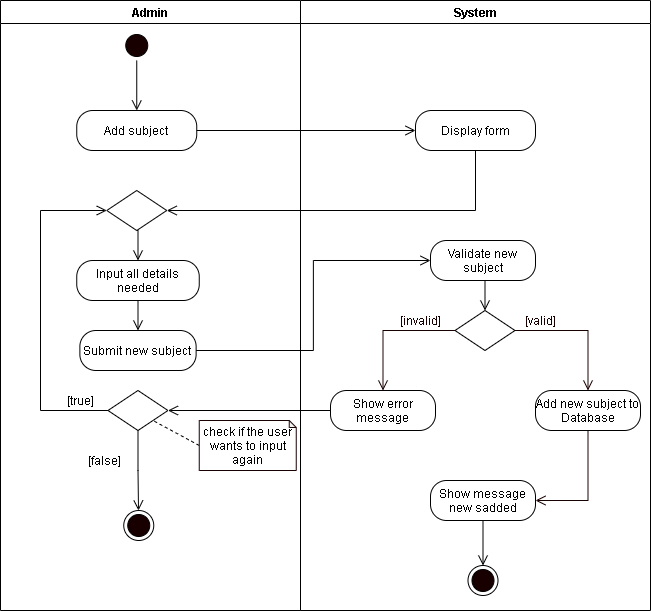

The diagram above was exported from draw.io. Its source (the exported page's mxGraphModel, read from the mxfile embedded in the PNG):
<mxGraphModel dx="926" dy="626" grid="1" gridSize="10" guides="1" tooltips="1" connect="1" arrows="1" fold="1" page="1" pageScale="1" pageWidth="850" pageHeight="1100" math="0" shadow="0">
  <root>
    <mxCell id="0" />
    <mxCell id="1" parent="0" />
    <mxCell id="xh0kIMmvh1ByV2QQUvD7-1" value="Admin" style="swimlane;startSize=23;" parent="1" vertex="1">
      <mxGeometry x="40" y="10" width="300" height="610" as="geometry" />
    </mxCell>
    <mxCell id="xh0kIMmvh1ByV2QQUvD7-2" style="edgeStyle=orthogonalEdgeStyle;rounded=0;orthogonalLoop=1;jettySize=auto;html=1;exitX=0.5;exitY=1;exitDx=0;exitDy=0;entryX=0.5;entryY=0;entryDx=0;entryDy=0;endArrow=open;endFill=0;endSize=8;" parent="xh0kIMmvh1ByV2QQUvD7-1" source="xh0kIMmvh1ByV2QQUvD7-3" edge="1">
      <mxGeometry relative="1" as="geometry">
        <mxPoint x="136.25" y="110" as="targetPoint" />
      </mxGeometry>
    </mxCell>
    <mxCell id="xh0kIMmvh1ByV2QQUvD7-3" value="" style="ellipse;html=1;shape=startState;fillColor=#190000;" parent="xh0kIMmvh1ByV2QQUvD7-1" vertex="1">
      <mxGeometry x="121.25" y="30" width="30" height="30" as="geometry" />
    </mxCell>
    <mxCell id="xh0kIMmvh1ByV2QQUvD7-4" value="Add subject" style="rounded=1;whiteSpace=wrap;html=1;arcSize=40;" parent="xh0kIMmvh1ByV2QQUvD7-1" vertex="1">
      <mxGeometry x="76.25" y="110" width="120" height="40" as="geometry" />
    </mxCell>
    <mxCell id="xh0kIMmvh1ByV2QQUvD7-5" style="edgeStyle=orthogonalEdgeStyle;rounded=0;orthogonalLoop=1;jettySize=auto;html=1;exitX=0.5;exitY=1;exitDx=0;exitDy=0;entryX=0.5;entryY=0;entryDx=0;entryDy=0;endArrow=open;endFill=0;endSize=8;" parent="xh0kIMmvh1ByV2QQUvD7-1" source="xh0kIMmvh1ByV2QQUvD7-6" target="xh0kIMmvh1ByV2QQUvD7-7" edge="1">
      <mxGeometry relative="1" as="geometry" />
    </mxCell>
    <mxCell id="xh0kIMmvh1ByV2QQUvD7-6" value="Input all details needed" style="rounded=1;whiteSpace=wrap;html=1;arcSize=40;" parent="xh0kIMmvh1ByV2QQUvD7-1" vertex="1">
      <mxGeometry x="76.25" y="260" width="122.5" height="40" as="geometry" />
    </mxCell>
    <mxCell id="xh0kIMmvh1ByV2QQUvD7-7" value="Submit new subject" style="rounded=1;whiteSpace=wrap;html=1;arcSize=40;" parent="xh0kIMmvh1ByV2QQUvD7-1" vertex="1">
      <mxGeometry x="79.37" y="330" width="116.25" height="40" as="geometry" />
    </mxCell>
    <mxCell id="xh0kIMmvh1ByV2QQUvD7-8" style="edgeStyle=orthogonalEdgeStyle;rounded=0;orthogonalLoop=1;jettySize=auto;html=1;exitX=0.5;exitY=1;exitDx=0;exitDy=0;entryX=0.5;entryY=0;entryDx=0;entryDy=0;endArrow=open;endFill=0;endSize=8;" parent="xh0kIMmvh1ByV2QQUvD7-1" source="xh0kIMmvh1ByV2QQUvD7-9" target="xh0kIMmvh1ByV2QQUvD7-6" edge="1">
      <mxGeometry relative="1" as="geometry" />
    </mxCell>
    <mxCell id="xh0kIMmvh1ByV2QQUvD7-9" value="" style="rhombus;whiteSpace=wrap;html=1;" parent="xh0kIMmvh1ByV2QQUvD7-1" vertex="1">
      <mxGeometry x="106.25" y="190" width="60" height="40" as="geometry" />
    </mxCell>
    <mxCell id="xh0kIMmvh1ByV2QQUvD7-13" style="edgeStyle=orthogonalEdgeStyle;rounded=0;orthogonalLoop=1;jettySize=auto;html=1;exitX=0;exitY=0.5;exitDx=0;exitDy=0;entryX=0;entryY=0.5;entryDx=0;entryDy=0;endArrow=open;endFill=0;endSize=8;" parent="xh0kIMmvh1ByV2QQUvD7-1" source="xh0kIMmvh1ByV2QQUvD7-15" target="xh0kIMmvh1ByV2QQUvD7-9" edge="1">
      <mxGeometry relative="1" as="geometry">
        <Array as="points">
          <mxPoint x="40" y="410" />
          <mxPoint x="40" y="210" />
        </Array>
      </mxGeometry>
    </mxCell>
    <mxCell id="xh0kIMmvh1ByV2QQUvD7-14" style="edgeStyle=orthogonalEdgeStyle;rounded=0;orthogonalLoop=1;jettySize=auto;html=1;exitX=0.5;exitY=1;exitDx=0;exitDy=0;endArrow=open;endFill=0;endSize=8;startArrow=none;" parent="xh0kIMmvh1ByV2QQUvD7-1" source="xh0kIMmvh1ByV2QQUvD7-15" edge="1">
      <mxGeometry relative="1" as="geometry">
        <mxPoint x="138" y="510" as="targetPoint" />
        <Array as="points" />
      </mxGeometry>
    </mxCell>
    <mxCell id="xh0kIMmvh1ByV2QQUvD7-15" value="" style="rhombus;whiteSpace=wrap;html=1;" parent="xh0kIMmvh1ByV2QQUvD7-1" vertex="1">
      <mxGeometry x="107.49000000000001" y="390" width="60" height="40" as="geometry" />
    </mxCell>
    <mxCell id="xh0kIMmvh1ByV2QQUvD7-16" value="[true]" style="text;html=1;align=center;verticalAlign=middle;resizable=0;points=[];autosize=1;strokeColor=none;" parent="xh0kIMmvh1ByV2QQUvD7-1" vertex="1">
      <mxGeometry x="60" y="390" width="40" height="20" as="geometry" />
    </mxCell>
    <mxCell id="xh0kIMmvh1ByV2QQUvD7-18" style="rounded=0;orthogonalLoop=1;jettySize=auto;html=1;exitX=0;exitY=0.5;exitDx=0;exitDy=0;exitPerimeter=0;entryX=1;entryY=1;entryDx=0;entryDy=0;endArrow=none;endFill=0;endSize=8;dashed=1;" parent="xh0kIMmvh1ByV2QQUvD7-1" source="xh0kIMmvh1ByV2QQUvD7-19" target="xh0kIMmvh1ByV2QQUvD7-15" edge="1">
      <mxGeometry relative="1" as="geometry" />
    </mxCell>
    <mxCell id="xh0kIMmvh1ByV2QQUvD7-19" value="check if the user wants to input again" style="shape=note;whiteSpace=wrap;html=1;backgroundOutline=1;darkOpacity=0.05;strokeColor=#190000;size=7;" parent="xh0kIMmvh1ByV2QQUvD7-1" vertex="1">
      <mxGeometry x="198.75" y="420" width="97" height="50" as="geometry" />
    </mxCell>
    <mxCell id="xh0kIMmvh1ByV2QQUvD7-38" value="[false]" style="text;html=1;align=center;verticalAlign=middle;resizable=0;points=[];autosize=1;strokeColor=none;" parent="xh0kIMmvh1ByV2QQUvD7-1" vertex="1">
      <mxGeometry x="79.37" y="450" width="50" height="20" as="geometry" />
    </mxCell>
    <mxCell id="xh0kIMmvh1ByV2QQUvD7-42" value="" style="ellipse;html=1;shape=endState;fillColor=#190000;" parent="xh0kIMmvh1ByV2QQUvD7-1" vertex="1">
      <mxGeometry x="123.25" y="510" width="30" height="30" as="geometry" />
    </mxCell>
    <mxCell id="xh0kIMmvh1ByV2QQUvD7-20" value="System" style="swimlane;" parent="1" vertex="1">
      <mxGeometry x="340" y="10" width="350" height="610" as="geometry" />
    </mxCell>
    <mxCell id="xh0kIMmvh1ByV2QQUvD7-21" value="Validate new subject" style="rounded=1;whiteSpace=wrap;html=1;arcSize=40;" parent="xh0kIMmvh1ByV2QQUvD7-20" vertex="1">
      <mxGeometry x="130" y="240" width="105" height="40" as="geometry" />
    </mxCell>
    <mxCell id="xh0kIMmvh1ByV2QQUvD7-22" value="" style="rhombus;whiteSpace=wrap;html=1;" parent="xh0kIMmvh1ByV2QQUvD7-20" vertex="1">
      <mxGeometry x="154.5" y="310" width="60" height="40" as="geometry" />
    </mxCell>
    <mxCell id="xh0kIMmvh1ByV2QQUvD7-23" style="edgeStyle=orthogonalEdgeStyle;rounded=0;orthogonalLoop=1;jettySize=auto;html=1;exitX=0.5;exitY=1;exitDx=0;exitDy=0;entryX=0.5;entryY=0;entryDx=0;entryDy=0;endArrow=open;endFill=0;endSize=8;" parent="xh0kIMmvh1ByV2QQUvD7-20" source="xh0kIMmvh1ByV2QQUvD7-21" target="xh0kIMmvh1ByV2QQUvD7-22" edge="1">
      <mxGeometry relative="1" as="geometry" />
    </mxCell>
    <mxCell id="xh0kIMmvh1ByV2QQUvD7-24" value="&lt;font color=&quot;#190000&quot;&gt;[valid]&lt;/font&gt;" style="text;html=1;align=center;verticalAlign=middle;resizable=0;points=[];autosize=1;strokeColor=none;fontColor=#FFFFFF;" parent="xh0kIMmvh1ByV2QQUvD7-20" vertex="1">
      <mxGeometry x="214.5" y="310" width="50" height="20" as="geometry" />
    </mxCell>
    <mxCell id="xh0kIMmvh1ByV2QQUvD7-25" value="&lt;font color=&quot;#190000&quot;&gt;[invalid]&lt;/font&gt;" style="text;html=1;align=center;verticalAlign=middle;resizable=0;points=[];autosize=1;strokeColor=none;fontColor=#FFFFFF;" parent="xh0kIMmvh1ByV2QQUvD7-20" vertex="1">
      <mxGeometry x="90" y="310" width="60" height="20" as="geometry" />
    </mxCell>
    <mxCell id="xh0kIMmvh1ByV2QQUvD7-26" value="Show error message" style="rounded=1;whiteSpace=wrap;html=1;arcSize=40;" parent="xh0kIMmvh1ByV2QQUvD7-20" vertex="1">
      <mxGeometry x="30" y="390" width="105" height="40" as="geometry" />
    </mxCell>
    <mxCell id="xh0kIMmvh1ByV2QQUvD7-27" style="edgeStyle=orthogonalEdgeStyle;rounded=0;orthogonalLoop=1;jettySize=auto;html=1;exitX=0.5;exitY=1;exitDx=0;exitDy=0;entryX=1;entryY=0.5;entryDx=0;entryDy=0;fontColor=#FFFFFF;endArrow=open;endFill=0;endSize=8;strokeColor=#190000;" parent="xh0kIMmvh1ByV2QQUvD7-20" source="xh0kIMmvh1ByV2QQUvD7-28" target="xh0kIMmvh1ByV2QQUvD7-31" edge="1">
      <mxGeometry relative="1" as="geometry" />
    </mxCell>
    <mxCell id="xh0kIMmvh1ByV2QQUvD7-28" value="Add new subject to Database" style="rounded=1;whiteSpace=wrap;html=1;arcSize=40;" parent="xh0kIMmvh1ByV2QQUvD7-20" vertex="1">
      <mxGeometry x="235" y="390" width="105" height="40" as="geometry" />
    </mxCell>
    <mxCell id="xh0kIMmvh1ByV2QQUvD7-29" style="edgeStyle=orthogonalEdgeStyle;rounded=0;orthogonalLoop=1;jettySize=auto;html=1;exitX=0;exitY=0.5;exitDx=0;exitDy=0;fontColor=#FFFFFF;endArrow=open;endFill=0;endSize=8;strokeColor=#190000;entryX=0.5;entryY=0;entryDx=0;entryDy=0;" parent="xh0kIMmvh1ByV2QQUvD7-20" source="xh0kIMmvh1ByV2QQUvD7-22" target="xh0kIMmvh1ByV2QQUvD7-26" edge="1">
      <mxGeometry relative="1" as="geometry">
        <mxPoint x="80" y="370" as="targetPoint" />
      </mxGeometry>
    </mxCell>
    <mxCell id="xh0kIMmvh1ByV2QQUvD7-30" style="edgeStyle=orthogonalEdgeStyle;rounded=0;orthogonalLoop=1;jettySize=auto;html=1;exitX=1;exitY=0.5;exitDx=0;exitDy=0;fontColor=#FFFFFF;endArrow=open;endFill=0;endSize=8;strokeColor=#190000;entryX=0.5;entryY=0;entryDx=0;entryDy=0;" parent="xh0kIMmvh1ByV2QQUvD7-20" source="xh0kIMmvh1ByV2QQUvD7-22" target="xh0kIMmvh1ByV2QQUvD7-28" edge="1">
      <mxGeometry relative="1" as="geometry">
        <mxPoint x="280" y="370" as="targetPoint" />
      </mxGeometry>
    </mxCell>
    <mxCell id="xh0kIMmvh1ByV2QQUvD7-41" style="edgeStyle=orthogonalEdgeStyle;rounded=0;orthogonalLoop=1;jettySize=auto;html=1;exitX=0.5;exitY=1;exitDx=0;exitDy=0;entryX=0.5;entryY=0;entryDx=0;entryDy=0;endArrow=open;endFill=0;endSize=8;" parent="xh0kIMmvh1ByV2QQUvD7-20" source="xh0kIMmvh1ByV2QQUvD7-31" target="xh0kIMmvh1ByV2QQUvD7-11" edge="1">
      <mxGeometry relative="1" as="geometry" />
    </mxCell>
    <mxCell id="xh0kIMmvh1ByV2QQUvD7-31" value="Show message new sadded" style="rounded=1;whiteSpace=wrap;html=1;arcSize=40;" parent="xh0kIMmvh1ByV2QQUvD7-20" vertex="1">
      <mxGeometry x="130" y="480" width="105" height="40" as="geometry" />
    </mxCell>
    <mxCell id="xh0kIMmvh1ByV2QQUvD7-32" value="Display form" style="rounded=1;whiteSpace=wrap;html=1;arcSize=40;" parent="xh0kIMmvh1ByV2QQUvD7-20" vertex="1">
      <mxGeometry x="115" y="110" width="120" height="40" as="geometry" />
    </mxCell>
    <mxCell id="xh0kIMmvh1ByV2QQUvD7-11" value="" style="ellipse;html=1;shape=endState;fillColor=#190000;" parent="xh0kIMmvh1ByV2QQUvD7-20" vertex="1">
      <mxGeometry x="167.5" y="565" width="30" height="30" as="geometry" />
    </mxCell>
    <mxCell id="xh0kIMmvh1ByV2QQUvD7-33" style="edgeStyle=orthogonalEdgeStyle;rounded=0;orthogonalLoop=1;jettySize=auto;html=1;exitX=1;exitY=0.5;exitDx=0;exitDy=0;endArrow=open;endFill=0;endSize=8;entryX=0;entryY=0.5;entryDx=0;entryDy=0;" parent="1" source="xh0kIMmvh1ByV2QQUvD7-4" target="xh0kIMmvh1ByV2QQUvD7-32" edge="1">
      <mxGeometry relative="1" as="geometry">
        <mxPoint x="450" y="140" as="targetPoint" />
      </mxGeometry>
    </mxCell>
    <mxCell id="xh0kIMmvh1ByV2QQUvD7-34" style="edgeStyle=orthogonalEdgeStyle;rounded=0;orthogonalLoop=1;jettySize=auto;html=1;exitX=0.5;exitY=1;exitDx=0;exitDy=0;endArrow=open;endFill=0;endSize=8;entryX=1;entryY=0.5;entryDx=0;entryDy=0;" parent="1" source="xh0kIMmvh1ByV2QQUvD7-32" target="xh0kIMmvh1ByV2QQUvD7-9" edge="1">
      <mxGeometry relative="1" as="geometry">
        <mxPoint x="440" y="290" as="targetPoint" />
      </mxGeometry>
    </mxCell>
    <mxCell id="xh0kIMmvh1ByV2QQUvD7-35" style="edgeStyle=orthogonalEdgeStyle;rounded=0;orthogonalLoop=1;jettySize=auto;html=1;exitX=1;exitY=0.5;exitDx=0;exitDy=0;entryX=0;entryY=0.5;entryDx=0;entryDy=0;endArrow=open;endFill=0;endSize=8;" parent="1" source="xh0kIMmvh1ByV2QQUvD7-7" target="xh0kIMmvh1ByV2QQUvD7-21" edge="1">
      <mxGeometry relative="1" as="geometry" />
    </mxCell>
    <mxCell id="xh0kIMmvh1ByV2QQUvD7-37" style="edgeStyle=orthogonalEdgeStyle;rounded=0;orthogonalLoop=1;jettySize=auto;html=1;exitX=0;exitY=0.5;exitDx=0;exitDy=0;entryX=1;entryY=0.5;entryDx=0;entryDy=0;endArrow=open;endFill=0;endSize=8;" parent="1" source="xh0kIMmvh1ByV2QQUvD7-26" target="xh0kIMmvh1ByV2QQUvD7-15" edge="1">
      <mxGeometry relative="1" as="geometry" />
    </mxCell>
  </root>
</mxGraphModel>